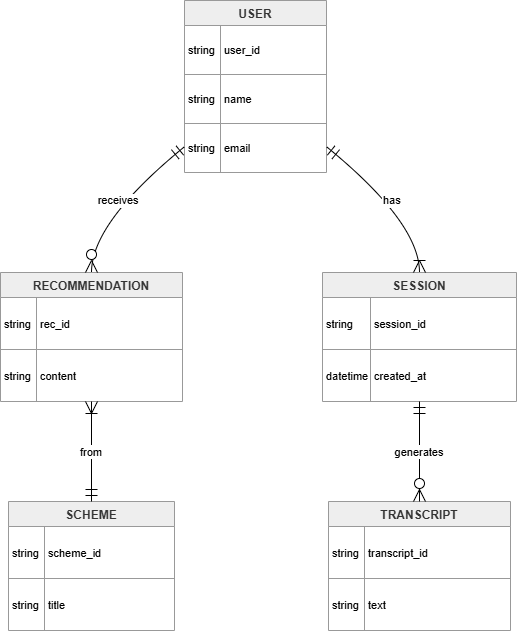

The diagram above was exported from draw.io. Its source (the exported page's mxGraphModel, read from the mxfile embedded in the PNG):
<mxGraphModel dx="1042" dy="642" grid="1" gridSize="10" guides="1" tooltips="1" connect="1" arrows="1" fold="1" page="1" pageScale="1" pageWidth="827" pageHeight="1169" math="0" shadow="0">
  <root>
    <mxCell id="0" />
    <mxCell id="1" parent="0" />
    <mxCell id="0j_67x5I1XOqko3vYYTh-1" parent="1" style="shape=table;startSize=25;container=1;collapsible=0;childLayout=tableLayout;fixedRows=1;rowLines=1;fontStyle=1;align=center;resizeLast=1;fillColor=light-dark(#eeeeee,#1f2020);strokeColor=light-dark(#999999,#cccccc);fontColor=light-dark(#333333,#cccccc);" value="USER" vertex="1">
      <mxGeometry height="172" width="142" x="204" y="20" as="geometry" />
    </mxCell>
    <mxCell id="0j_67x5I1XOqko3vYYTh-2" parent="0j_67x5I1XOqko3vYYTh-1" style="shape=tableRow;horizontal=0;startSize=0;swimlaneHead=0;swimlaneBody=0;fillColor=none;collapsible=0;dropTarget=0;points=[[0,0.5],[1,0.5]];portConstraint=eastwest;top=0;left=0;right=0;bottom=0;" vertex="1">
      <mxGeometry height="49" width="142" y="25" as="geometry" />
    </mxCell>
    <mxCell id="0j_67x5I1XOqko3vYYTh-3" parent="0j_67x5I1XOqko3vYYTh-2" style="shape=partialRectangle;connectable=0;fillColor=none;top=0;left=0;bottom=0;right=0;align=left;spacingLeft=2;overflow=hidden;fontSize=11;" value="string" vertex="1">
      <mxGeometry height="49" width="36" as="geometry">
        <mxRectangle height="49" width="36" as="alternateBounds" />
      </mxGeometry>
    </mxCell>
    <mxCell id="0j_67x5I1XOqko3vYYTh-4" parent="0j_67x5I1XOqko3vYYTh-2" style="shape=partialRectangle;connectable=0;fillColor=none;top=0;left=0;bottom=0;right=0;align=left;spacingLeft=2;overflow=hidden;fontSize=11;" value="user_id" vertex="1">
      <mxGeometry height="49" width="106" x="36" as="geometry">
        <mxRectangle height="49" width="106" as="alternateBounds" />
      </mxGeometry>
    </mxCell>
    <mxCell id="0j_67x5I1XOqko3vYYTh-5" parent="0j_67x5I1XOqko3vYYTh-1" style="shape=tableRow;horizontal=0;startSize=0;swimlaneHead=0;swimlaneBody=0;fillColor=none;collapsible=0;dropTarget=0;points=[[0,0.5],[1,0.5]];portConstraint=eastwest;top=0;left=0;right=0;bottom=0;" vertex="1">
      <mxGeometry height="49" width="142" y="74" as="geometry" />
    </mxCell>
    <mxCell id="0j_67x5I1XOqko3vYYTh-6" parent="0j_67x5I1XOqko3vYYTh-5" style="shape=partialRectangle;connectable=0;fillColor=none;top=0;left=0;bottom=0;right=0;align=left;spacingLeft=2;overflow=hidden;fontSize=11;" value="string" vertex="1">
      <mxGeometry height="49" width="36" as="geometry">
        <mxRectangle height="49" width="36" as="alternateBounds" />
      </mxGeometry>
    </mxCell>
    <mxCell id="0j_67x5I1XOqko3vYYTh-7" parent="0j_67x5I1XOqko3vYYTh-5" style="shape=partialRectangle;connectable=0;fillColor=none;top=0;left=0;bottom=0;right=0;align=left;spacingLeft=2;overflow=hidden;fontSize=11;" value="name" vertex="1">
      <mxGeometry height="49" width="106" x="36" as="geometry">
        <mxRectangle height="49" width="106" as="alternateBounds" />
      </mxGeometry>
    </mxCell>
    <mxCell id="0j_67x5I1XOqko3vYYTh-8" parent="0j_67x5I1XOqko3vYYTh-1" style="shape=tableRow;horizontal=0;startSize=0;swimlaneHead=0;swimlaneBody=0;fillColor=none;collapsible=0;dropTarget=0;points=[[0,0.5],[1,0.5]];portConstraint=eastwest;top=0;left=0;right=0;bottom=0;" vertex="1">
      <mxGeometry height="49" width="142" y="123" as="geometry" />
    </mxCell>
    <mxCell id="0j_67x5I1XOqko3vYYTh-9" parent="0j_67x5I1XOqko3vYYTh-8" style="shape=partialRectangle;connectable=0;fillColor=none;top=0;left=0;bottom=0;right=0;align=left;spacingLeft=2;overflow=hidden;fontSize=11;" value="string" vertex="1">
      <mxGeometry height="49" width="36" as="geometry">
        <mxRectangle height="49" width="36" as="alternateBounds" />
      </mxGeometry>
    </mxCell>
    <mxCell id="0j_67x5I1XOqko3vYYTh-10" parent="0j_67x5I1XOqko3vYYTh-8" style="shape=partialRectangle;connectable=0;fillColor=none;top=0;left=0;bottom=0;right=0;align=left;spacingLeft=2;overflow=hidden;fontSize=11;" value="email" vertex="1">
      <mxGeometry height="49" width="106" x="36" as="geometry">
        <mxRectangle height="49" width="106" as="alternateBounds" />
      </mxGeometry>
    </mxCell>
    <mxCell id="0j_67x5I1XOqko3vYYTh-11" parent="1" style="shape=table;startSize=25;container=1;collapsible=0;childLayout=tableLayout;fixedRows=1;rowLines=1;fontStyle=1;align=center;resizeLast=1;fillColor=light-dark(#eeeeee,#1f2020);strokeColor=light-dark(#999999,#cccccc);fontColor=light-dark(#333333,#cccccc);" value="SESSION" vertex="1">
      <mxGeometry height="129" width="194" x="342" y="292" as="geometry" />
    </mxCell>
    <mxCell id="0j_67x5I1XOqko3vYYTh-12" parent="0j_67x5I1XOqko3vYYTh-11" style="shape=tableRow;horizontal=0;startSize=0;swimlaneHead=0;swimlaneBody=0;fillColor=none;collapsible=0;dropTarget=0;points=[[0,0.5],[1,0.5]];portConstraint=eastwest;top=0;left=0;right=0;bottom=0;" vertex="1">
      <mxGeometry height="52" width="194" y="25" as="geometry" />
    </mxCell>
    <mxCell id="0j_67x5I1XOqko3vYYTh-13" parent="0j_67x5I1XOqko3vYYTh-12" style="shape=partialRectangle;connectable=0;fillColor=none;top=0;left=0;bottom=0;right=0;align=left;spacingLeft=2;overflow=hidden;fontSize=11;" value="string" vertex="1">
      <mxGeometry height="52" width="48" as="geometry">
        <mxRectangle height="52" width="48" as="alternateBounds" />
      </mxGeometry>
    </mxCell>
    <mxCell id="0j_67x5I1XOqko3vYYTh-14" parent="0j_67x5I1XOqko3vYYTh-12" style="shape=partialRectangle;connectable=0;fillColor=none;top=0;left=0;bottom=0;right=0;align=left;spacingLeft=2;overflow=hidden;fontSize=11;" value="session_id" vertex="1">
      <mxGeometry height="52" width="146" x="48" as="geometry">
        <mxRectangle height="52" width="146" as="alternateBounds" />
      </mxGeometry>
    </mxCell>
    <mxCell id="0j_67x5I1XOqko3vYYTh-15" parent="0j_67x5I1XOqko3vYYTh-11" style="shape=tableRow;horizontal=0;startSize=0;swimlaneHead=0;swimlaneBody=0;fillColor=none;collapsible=0;dropTarget=0;points=[[0,0.5],[1,0.5]];portConstraint=eastwest;top=0;left=0;right=0;bottom=0;" vertex="1">
      <mxGeometry height="52" width="194" y="77" as="geometry" />
    </mxCell>
    <mxCell id="0j_67x5I1XOqko3vYYTh-16" parent="0j_67x5I1XOqko3vYYTh-15" style="shape=partialRectangle;connectable=0;fillColor=none;top=0;left=0;bottom=0;right=0;align=left;spacingLeft=2;overflow=hidden;fontSize=11;" value="datetime" vertex="1">
      <mxGeometry height="52" width="48" as="geometry">
        <mxRectangle height="52" width="48" as="alternateBounds" />
      </mxGeometry>
    </mxCell>
    <mxCell id="0j_67x5I1XOqko3vYYTh-17" parent="0j_67x5I1XOqko3vYYTh-15" style="shape=partialRectangle;connectable=0;fillColor=none;top=0;left=0;bottom=0;right=0;align=left;spacingLeft=2;overflow=hidden;fontSize=11;" value="created_at" vertex="1">
      <mxGeometry height="52" width="146" x="48" as="geometry">
        <mxRectangle height="52" width="146" as="alternateBounds" />
      </mxGeometry>
    </mxCell>
    <mxCell id="0j_67x5I1XOqko3vYYTh-18" parent="1" style="shape=table;startSize=25;container=1;collapsible=0;childLayout=tableLayout;fixedRows=1;rowLines=1;fontStyle=1;align=center;resizeLast=1;fillColor=light-dark(#eeeeee,#1f2020);strokeColor=light-dark(#999999,#cccccc);fontColor=light-dark(#333333,#cccccc);" value="RECOMMENDATION" vertex="1">
      <mxGeometry height="129" width="182" x="20" y="292" as="geometry" />
    </mxCell>
    <mxCell id="0j_67x5I1XOqko3vYYTh-19" parent="0j_67x5I1XOqko3vYYTh-18" style="shape=tableRow;horizontal=0;startSize=0;swimlaneHead=0;swimlaneBody=0;fillColor=none;collapsible=0;dropTarget=0;points=[[0,0.5],[1,0.5]];portConstraint=eastwest;top=0;left=0;right=0;bottom=0;" vertex="1">
      <mxGeometry height="52" width="182" y="25" as="geometry" />
    </mxCell>
    <mxCell id="0j_67x5I1XOqko3vYYTh-20" parent="0j_67x5I1XOqko3vYYTh-19" style="shape=partialRectangle;connectable=0;fillColor=none;top=0;left=0;bottom=0;right=0;align=left;spacingLeft=2;overflow=hidden;fontSize=11;" value="string" vertex="1">
      <mxGeometry height="52" width="36" as="geometry">
        <mxRectangle height="52" width="36" as="alternateBounds" />
      </mxGeometry>
    </mxCell>
    <mxCell id="0j_67x5I1XOqko3vYYTh-21" parent="0j_67x5I1XOqko3vYYTh-19" style="shape=partialRectangle;connectable=0;fillColor=none;top=0;left=0;bottom=0;right=0;align=left;spacingLeft=2;overflow=hidden;fontSize=11;" value="rec_id" vertex="1">
      <mxGeometry height="52" width="146" x="36" as="geometry">
        <mxRectangle height="52" width="146" as="alternateBounds" />
      </mxGeometry>
    </mxCell>
    <mxCell id="0j_67x5I1XOqko3vYYTh-22" parent="0j_67x5I1XOqko3vYYTh-18" style="shape=tableRow;horizontal=0;startSize=0;swimlaneHead=0;swimlaneBody=0;fillColor=none;collapsible=0;dropTarget=0;points=[[0,0.5],[1,0.5]];portConstraint=eastwest;top=0;left=0;right=0;bottom=0;" vertex="1">
      <mxGeometry height="52" width="182" y="77" as="geometry" />
    </mxCell>
    <mxCell id="0j_67x5I1XOqko3vYYTh-23" parent="0j_67x5I1XOqko3vYYTh-22" style="shape=partialRectangle;connectable=0;fillColor=none;top=0;left=0;bottom=0;right=0;align=left;spacingLeft=2;overflow=hidden;fontSize=11;" value="string" vertex="1">
      <mxGeometry height="52" width="36" as="geometry">
        <mxRectangle height="52" width="36" as="alternateBounds" />
      </mxGeometry>
    </mxCell>
    <mxCell id="0j_67x5I1XOqko3vYYTh-24" parent="0j_67x5I1XOqko3vYYTh-22" style="shape=partialRectangle;connectable=0;fillColor=none;top=0;left=0;bottom=0;right=0;align=left;spacingLeft=2;overflow=hidden;fontSize=11;" value="content" vertex="1">
      <mxGeometry height="52" width="146" x="36" as="geometry">
        <mxRectangle height="52" width="146" as="alternateBounds" />
      </mxGeometry>
    </mxCell>
    <mxCell id="0j_67x5I1XOqko3vYYTh-25" parent="1" style="shape=table;startSize=25;container=1;collapsible=0;childLayout=tableLayout;fixedRows=1;rowLines=1;fontStyle=1;align=center;resizeLast=1;fillColor=light-dark(#eeeeee,#1f2020);strokeColor=light-dark(#999999,#cccccc);fontColor=light-dark(#333333,#cccccc);" value="TRANSCRIPT" vertex="1">
      <mxGeometry height="129" width="182" x="348" y="521" as="geometry" />
    </mxCell>
    <mxCell id="0j_67x5I1XOqko3vYYTh-26" parent="0j_67x5I1XOqko3vYYTh-25" style="shape=tableRow;horizontal=0;startSize=0;swimlaneHead=0;swimlaneBody=0;fillColor=none;collapsible=0;dropTarget=0;points=[[0,0.5],[1,0.5]];portConstraint=eastwest;top=0;left=0;right=0;bottom=0;" vertex="1">
      <mxGeometry height="52" width="182" y="25" as="geometry" />
    </mxCell>
    <mxCell id="0j_67x5I1XOqko3vYYTh-27" parent="0j_67x5I1XOqko3vYYTh-26" style="shape=partialRectangle;connectable=0;fillColor=none;top=0;left=0;bottom=0;right=0;align=left;spacingLeft=2;overflow=hidden;fontSize=11;" value="string" vertex="1">
      <mxGeometry height="52" width="36" as="geometry">
        <mxRectangle height="52" width="36" as="alternateBounds" />
      </mxGeometry>
    </mxCell>
    <mxCell id="0j_67x5I1XOqko3vYYTh-28" parent="0j_67x5I1XOqko3vYYTh-26" style="shape=partialRectangle;connectable=0;fillColor=none;top=0;left=0;bottom=0;right=0;align=left;spacingLeft=2;overflow=hidden;fontSize=11;" value="transcript_id" vertex="1">
      <mxGeometry height="52" width="146" x="36" as="geometry">
        <mxRectangle height="52" width="146" as="alternateBounds" />
      </mxGeometry>
    </mxCell>
    <mxCell id="0j_67x5I1XOqko3vYYTh-29" parent="0j_67x5I1XOqko3vYYTh-25" style="shape=tableRow;horizontal=0;startSize=0;swimlaneHead=0;swimlaneBody=0;fillColor=none;collapsible=0;dropTarget=0;points=[[0,0.5],[1,0.5]];portConstraint=eastwest;top=0;left=0;right=0;bottom=0;" vertex="1">
      <mxGeometry height="52" width="182" y="77" as="geometry" />
    </mxCell>
    <mxCell id="0j_67x5I1XOqko3vYYTh-30" parent="0j_67x5I1XOqko3vYYTh-29" style="shape=partialRectangle;connectable=0;fillColor=none;top=0;left=0;bottom=0;right=0;align=left;spacingLeft=2;overflow=hidden;fontSize=11;" value="string" vertex="1">
      <mxGeometry height="52" width="36" as="geometry">
        <mxRectangle height="52" width="36" as="alternateBounds" />
      </mxGeometry>
    </mxCell>
    <mxCell id="0j_67x5I1XOqko3vYYTh-31" parent="0j_67x5I1XOqko3vYYTh-29" style="shape=partialRectangle;connectable=0;fillColor=none;top=0;left=0;bottom=0;right=0;align=left;spacingLeft=2;overflow=hidden;fontSize=11;" value="text" vertex="1">
      <mxGeometry height="52" width="146" x="36" as="geometry">
        <mxRectangle height="52" width="146" as="alternateBounds" />
      </mxGeometry>
    </mxCell>
    <mxCell id="0j_67x5I1XOqko3vYYTh-32" parent="1" style="shape=table;startSize=25;container=1;collapsible=0;childLayout=tableLayout;fixedRows=1;rowLines=1;fontStyle=1;align=center;resizeLast=1;fillColor=light-dark(#eeeeee,#1f2020);strokeColor=light-dark(#999999,#cccccc);fontColor=light-dark(#333333,#cccccc);" value="SCHEME" vertex="1">
      <mxGeometry height="129" width="166" x="28" y="521" as="geometry" />
    </mxCell>
    <mxCell id="0j_67x5I1XOqko3vYYTh-33" parent="0j_67x5I1XOqko3vYYTh-32" style="shape=tableRow;horizontal=0;startSize=0;swimlaneHead=0;swimlaneBody=0;fillColor=none;collapsible=0;dropTarget=0;points=[[0,0.5],[1,0.5]];portConstraint=eastwest;top=0;left=0;right=0;bottom=0;" vertex="1">
      <mxGeometry height="52" width="166" y="25" as="geometry" />
    </mxCell>
    <mxCell id="0j_67x5I1XOqko3vYYTh-34" parent="0j_67x5I1XOqko3vYYTh-33" style="shape=partialRectangle;connectable=0;fillColor=none;top=0;left=0;bottom=0;right=0;align=left;spacingLeft=2;overflow=hidden;fontSize=11;" value="string" vertex="1">
      <mxGeometry height="52" width="36" as="geometry">
        <mxRectangle height="52" width="36" as="alternateBounds" />
      </mxGeometry>
    </mxCell>
    <mxCell id="0j_67x5I1XOqko3vYYTh-35" parent="0j_67x5I1XOqko3vYYTh-33" style="shape=partialRectangle;connectable=0;fillColor=none;top=0;left=0;bottom=0;right=0;align=left;spacingLeft=2;overflow=hidden;fontSize=11;" value="scheme_id" vertex="1">
      <mxGeometry height="52" width="130" x="36" as="geometry">
        <mxRectangle height="52" width="130" as="alternateBounds" />
      </mxGeometry>
    </mxCell>
    <mxCell id="0j_67x5I1XOqko3vYYTh-36" parent="0j_67x5I1XOqko3vYYTh-32" style="shape=tableRow;horizontal=0;startSize=0;swimlaneHead=0;swimlaneBody=0;fillColor=none;collapsible=0;dropTarget=0;points=[[0,0.5],[1,0.5]];portConstraint=eastwest;top=0;left=0;right=0;bottom=0;" vertex="1">
      <mxGeometry height="52" width="166" y="77" as="geometry" />
    </mxCell>
    <mxCell id="0j_67x5I1XOqko3vYYTh-37" parent="0j_67x5I1XOqko3vYYTh-36" style="shape=partialRectangle;connectable=0;fillColor=none;top=0;left=0;bottom=0;right=0;align=left;spacingLeft=2;overflow=hidden;fontSize=11;" value="string" vertex="1">
      <mxGeometry height="52" width="36" as="geometry">
        <mxRectangle height="52" width="36" as="alternateBounds" />
      </mxGeometry>
    </mxCell>
    <mxCell id="0j_67x5I1XOqko3vYYTh-38" parent="0j_67x5I1XOqko3vYYTh-36" style="shape=partialRectangle;connectable=0;fillColor=none;top=0;left=0;bottom=0;right=0;align=left;spacingLeft=2;overflow=hidden;fontSize=11;" value="title" vertex="1">
      <mxGeometry height="52" width="130" x="36" as="geometry">
        <mxRectangle height="52" width="130" as="alternateBounds" />
      </mxGeometry>
    </mxCell>
    <mxCell id="0j_67x5I1XOqko3vYYTh-39" edge="1" parent="1" source="0j_67x5I1XOqko3vYYTh-1" style="curved=1;startArrow=ERmandOne;startSize=10;;endArrow=ERzeroToMany;endSize=10;;exitX=0;exitY=0.85;entryX=0.5;entryY=0;rounded=0;" target="0j_67x5I1XOqko3vYYTh-18" value="receives">
      <mxGeometry relative="1" as="geometry">
        <Array as="points">
          <mxPoint x="111" y="242" />
        </Array>
      </mxGeometry>
    </mxCell>
    <mxCell id="0j_67x5I1XOqko3vYYTh-40" edge="1" parent="1" source="0j_67x5I1XOqko3vYYTh-1" style="curved=1;startArrow=ERmandOne;startSize=10;;endArrow=ERoneToMany;endSize=10;;exitX=1;exitY=0.85;entryX=0.5;entryY=0;rounded=0;" target="0j_67x5I1XOqko3vYYTh-11" value="has">
      <mxGeometry relative="1" as="geometry">
        <Array as="points">
          <mxPoint x="439" y="242" />
        </Array>
      </mxGeometry>
    </mxCell>
    <mxCell id="0j_67x5I1XOqko3vYYTh-41" edge="1" parent="1" source="0j_67x5I1XOqko3vYYTh-11" style="curved=1;startArrow=ERmandOne;startSize=10;;endArrow=ERzeroToMany;endSize=10;;exitX=0.5;exitY=1;entryX=0.5;entryY=0;rounded=0;" target="0j_67x5I1XOqko3vYYTh-25" value="generates">
      <mxGeometry relative="1" as="geometry">
        <Array as="points" />
      </mxGeometry>
    </mxCell>
    <mxCell id="0j_67x5I1XOqko3vYYTh-42" edge="1" parent="1" source="0j_67x5I1XOqko3vYYTh-18" style="curved=1;startArrow=ERoneToMany;startSize=10;;endArrow=ERmandOne;endSize=10;;exitX=0.5;exitY=1;entryX=0.5;entryY=0;rounded=0;" target="0j_67x5I1XOqko3vYYTh-32" value="from">
      <mxGeometry relative="1" as="geometry">
        <Array as="points" />
      </mxGeometry>
    </mxCell>
  </root>
</mxGraphModel>